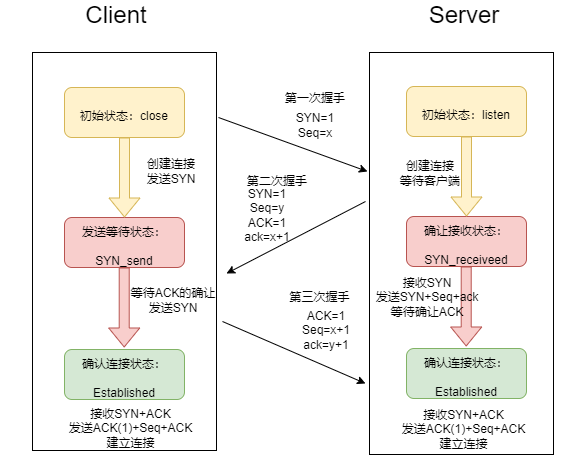

The diagram above was exported from draw.io. Its source (the exported page's mxGraphModel, read from the mxfile embedded in the PNG):
<mxGraphModel dx="894" dy="1234" grid="0" gridSize="10" guides="1" tooltips="1" connect="1" arrows="1" fold="1" page="1" pageScale="1" pageWidth="1100" pageHeight="850" background="#ffffff" math="0" shadow="0">
  <root>
    <mxCell id="0" />
    <mxCell id="1" parent="0" />
    <mxCell id="5" value="&lt;font style=&quot;font-size: 24px;&quot;&gt;Client&lt;/font&gt;" style="text;strokeColor=none;align=center;fillColor=none;html=1;verticalAlign=middle;whiteSpace=wrap;rounded=0;" vertex="1" parent="1">
      <mxGeometry x="271" y="191" width="232" height="30" as="geometry" />
    </mxCell>
    <mxCell id="7" value="&lt;font style=&quot;font-size: 24px;&quot;&gt;Server&lt;/font&gt;" style="text;strokeColor=none;align=center;fillColor=none;html=1;verticalAlign=middle;whiteSpace=wrap;rounded=0;" vertex="1" parent="1">
      <mxGeometry x="628.5" y="191" width="212" height="30" as="geometry" />
    </mxCell>
    <mxCell id="10" value="" style="whiteSpace=wrap;html=1;" vertex="1" parent="1">
      <mxGeometry x="303" y="243" width="184" height="398" as="geometry" />
    </mxCell>
    <mxCell id="11" value="&lt;font style=&quot;font-size: 12px;&quot;&gt;初始状态：close&lt;/font&gt;" style="rounded=1;whiteSpace=wrap;html=1;fontSize=24;align=center;fillColor=#fff2cc;strokeColor=#d6b656;" vertex="1" parent="1">
      <mxGeometry x="335" y="278" width="120" height="50" as="geometry" />
    </mxCell>
    <mxCell id="12" value="&lt;span style=&quot;font-size: 12px;&quot;&gt;发送等待状态：&lt;br&gt;SYN_send&lt;br&gt;&lt;/span&gt;" style="rounded=1;whiteSpace=wrap;html=1;fontSize=24;align=center;fillColor=#f8cecc;strokeColor=#b85450;" vertex="1" parent="1">
      <mxGeometry x="335" y="408" width="120" height="50" as="geometry" />
    </mxCell>
    <mxCell id="13" value="&lt;span style=&quot;font-size: 12px;&quot;&gt;确认连接状态：&lt;br&gt;Established&lt;br&gt;&lt;/span&gt;" style="rounded=1;whiteSpace=wrap;html=1;fontSize=24;align=center;fillColor=#d5e8d4;strokeColor=#82b366;" vertex="1" parent="1">
      <mxGeometry x="335" y="540" width="120" height="50" as="geometry" />
    </mxCell>
    <mxCell id="16" value="" style="shape=flexArrow;endArrow=classic;html=1;fontSize=12;exitX=0.5;exitY=1;exitDx=0;exitDy=0;fillColor=#fff2cc;strokeColor=#d6b656;" edge="1" parent="1" source="11" target="12">
      <mxGeometry width="50" height="50" relative="1" as="geometry">
        <mxPoint x="376" y="375" as="sourcePoint" />
        <mxPoint x="426" y="325" as="targetPoint" />
      </mxGeometry>
    </mxCell>
    <mxCell id="18" value="" style="shape=flexArrow;endArrow=classic;html=1;fontSize=12;exitX=0.5;exitY=1;exitDx=0;exitDy=0;fillColor=#f8cecc;strokeColor=#b85450;" edge="1" parent="1">
      <mxGeometry width="50" height="50" relative="1" as="geometry">
        <mxPoint x="394.71000000000004" y="458" as="sourcePoint" />
        <mxPoint x="394.71000000000004" y="538" as="targetPoint" />
      </mxGeometry>
    </mxCell>
    <mxCell id="19" value="" style="whiteSpace=wrap;html=1;" vertex="1" parent="1">
      <mxGeometry x="640" y="243" width="184" height="402" as="geometry" />
    </mxCell>
    <mxCell id="20" value="&lt;font style=&quot;font-size: 12px;&quot;&gt;初始状态：listen&lt;br&gt;&lt;/font&gt;" style="rounded=1;whiteSpace=wrap;html=1;fontSize=24;align=center;fillColor=#fff2cc;strokeColor=#d6b656;" vertex="1" parent="1">
      <mxGeometry x="677" y="277" width="120" height="50" as="geometry" />
    </mxCell>
    <mxCell id="21" value="&lt;span style=&quot;font-size: 12px;&quot;&gt;确让接收状态：&lt;br&gt;SYN_receiveed&lt;br&gt;&lt;/span&gt;" style="rounded=1;whiteSpace=wrap;html=1;fontSize=24;align=center;fillColor=#f8cecc;strokeColor=#b85450;" vertex="1" parent="1">
      <mxGeometry x="677" y="407" width="120" height="50" as="geometry" />
    </mxCell>
    <mxCell id="22" value="&lt;span style=&quot;font-size: 12px;&quot;&gt;确认连接状态：&lt;br&gt;Established&lt;br&gt;&lt;/span&gt;" style="rounded=1;whiteSpace=wrap;html=1;fontSize=24;align=center;fillColor=#d5e8d4;strokeColor=#82b366;" vertex="1" parent="1">
      <mxGeometry x="677" y="539" width="120" height="50" as="geometry" />
    </mxCell>
    <mxCell id="23" value="" style="shape=flexArrow;endArrow=classic;html=1;fontSize=12;exitX=0.5;exitY=1;exitDx=0;exitDy=0;fillColor=#fff2cc;strokeColor=#d6b656;" edge="1" source="20" target="21" parent="1">
      <mxGeometry width="50" height="50" relative="1" as="geometry">
        <mxPoint x="718" y="374" as="sourcePoint" />
        <mxPoint x="768" y="324" as="targetPoint" />
      </mxGeometry>
    </mxCell>
    <mxCell id="24" value="" style="shape=flexArrow;endArrow=classic;html=1;fontSize=12;exitX=0.5;exitY=1;exitDx=0;exitDy=0;fillColor=#f8cecc;strokeColor=#b85450;" edge="1" parent="1">
      <mxGeometry width="50" height="50" relative="1" as="geometry">
        <mxPoint x="736.71" y="457" as="sourcePoint" />
        <mxPoint x="736.71" y="537" as="targetPoint" />
      </mxGeometry>
    </mxCell>
    <mxCell id="26" value="" style="endArrow=classic;html=1;fontSize=12;" edge="1" parent="1">
      <mxGeometry width="50" height="50" relative="1" as="geometry">
        <mxPoint x="489" y="308" as="sourcePoint" />
        <mxPoint x="638" y="362" as="targetPoint" />
      </mxGeometry>
    </mxCell>
    <mxCell id="27" value="第一次握手" style="text;strokeColor=none;align=center;fillColor=none;html=1;verticalAlign=middle;whiteSpace=wrap;rounded=0;fontSize=12;" vertex="1" parent="1">
      <mxGeometry x="545" y="274" width="82" height="30" as="geometry" />
    </mxCell>
    <mxCell id="28" value="SYN=1&lt;br&gt;Seq=x" style="text;strokeColor=none;align=center;fillColor=none;html=1;verticalAlign=middle;whiteSpace=wrap;rounded=0;fontSize=12;" vertex="1" parent="1">
      <mxGeometry x="556" y="301" width="60" height="30" as="geometry" />
    </mxCell>
    <mxCell id="29" value="创建连接&lt;br&gt;等待客户端" style="text;strokeColor=none;align=center;fillColor=none;html=1;verticalAlign=middle;whiteSpace=wrap;rounded=0;fontSize=12;" vertex="1" parent="1">
      <mxGeometry x="667" y="349" width="68" height="30" as="geometry" />
    </mxCell>
    <mxCell id="30" value="" style="endArrow=classic;html=1;fontSize=12;" edge="1" parent="1">
      <mxGeometry width="50" height="50" relative="1" as="geometry">
        <mxPoint x="636" y="392" as="sourcePoint" />
        <mxPoint x="497" y="464" as="targetPoint" />
      </mxGeometry>
    </mxCell>
    <mxCell id="31" value="" style="endArrow=classic;html=1;fontSize=12;" edge="1" parent="1">
      <mxGeometry width="50" height="50" relative="1" as="geometry">
        <mxPoint x="493" y="512" as="sourcePoint" />
        <mxPoint x="636" y="574" as="targetPoint" />
      </mxGeometry>
    </mxCell>
    <mxCell id="32" value="第二次握手" style="text;strokeColor=none;align=center;fillColor=none;html=1;verticalAlign=middle;whiteSpace=wrap;rounded=0;fontSize=12;" vertex="1" parent="1">
      <mxGeometry x="508" y="357" width="80.38" height="30" as="geometry" />
    </mxCell>
    <mxCell id="33" value="SYN=1&lt;br&gt;Seq=y&lt;br&gt;ACK=1&lt;br&gt;ack=x+1" style="text;strokeColor=none;align=center;fillColor=none;html=1;verticalAlign=middle;whiteSpace=wrap;rounded=0;fontSize=12;" vertex="1" parent="1">
      <mxGeometry x="508.0033333333334" y="391" width="60" height="30" as="geometry" />
    </mxCell>
    <mxCell id="34" value="第三次握手" style="text;strokeColor=none;align=center;fillColor=none;html=1;verticalAlign=middle;whiteSpace=wrap;rounded=0;fontSize=12;" vertex="1" parent="1">
      <mxGeometry x="538" y="473" width="105" height="30" as="geometry" />
    </mxCell>
    <mxCell id="35" value="ACK=1&lt;br&gt;Seq=x+1&lt;br&gt;ack=y+1" style="text;strokeColor=none;align=center;fillColor=none;html=1;verticalAlign=middle;whiteSpace=wrap;rounded=0;fontSize=12;" vertex="1" parent="1">
      <mxGeometry x="567.0033333333333" y="506.0033333333334" width="60" height="30" as="geometry" />
    </mxCell>
    <mxCell id="36" value="创建连接&lt;br&gt;发送SYN" style="text;strokeColor=none;align=center;fillColor=none;html=1;verticalAlign=middle;whiteSpace=wrap;rounded=0;fontSize=12;" vertex="1" parent="1">
      <mxGeometry x="412" y="347" width="60" height="30" as="geometry" />
    </mxCell>
    <mxCell id="37" value="等待ACK的确让&lt;br&gt;发送SYN" style="text;strokeColor=none;align=center;fillColor=none;html=1;verticalAlign=middle;whiteSpace=wrap;rounded=0;fontSize=12;" vertex="1" parent="1">
      <mxGeometry x="398" y="476" width="92" height="30" as="geometry" />
    </mxCell>
    <mxCell id="38" value="接收SYN+ACK&lt;br&gt;发送ACK(1)+Seq+ACK&lt;br&gt;建立连接" style="text;strokeColor=none;align=center;fillColor=none;html=1;verticalAlign=middle;whiteSpace=wrap;rounded=0;fontSize=12;" vertex="1" parent="1">
      <mxGeometry x="318" y="574.5" width="167" height="88.5" as="geometry" />
    </mxCell>
    <mxCell id="39" value="接收SYN+ACK&lt;br&gt;发送ACK(1)+Seq+ACK&lt;br&gt;建立连接" style="text;strokeColor=none;align=center;fillColor=none;html=1;verticalAlign=middle;whiteSpace=wrap;rounded=0;fontSize=12;" vertex="1" parent="1">
      <mxGeometry x="651" y="577" width="167" height="86" as="geometry" />
    </mxCell>
    <mxCell id="41" value="接收SYN&lt;br&gt;发送SYN+Seq+ack&lt;br&gt;等待确让ACK" style="text;strokeColor=none;align=center;fillColor=none;html=1;verticalAlign=middle;whiteSpace=wrap;rounded=0;fontSize=12;" vertex="1" parent="1">
      <mxGeometry x="629" y="473" width="138" height="30" as="geometry" />
    </mxCell>
  </root>
</mxGraphModel>